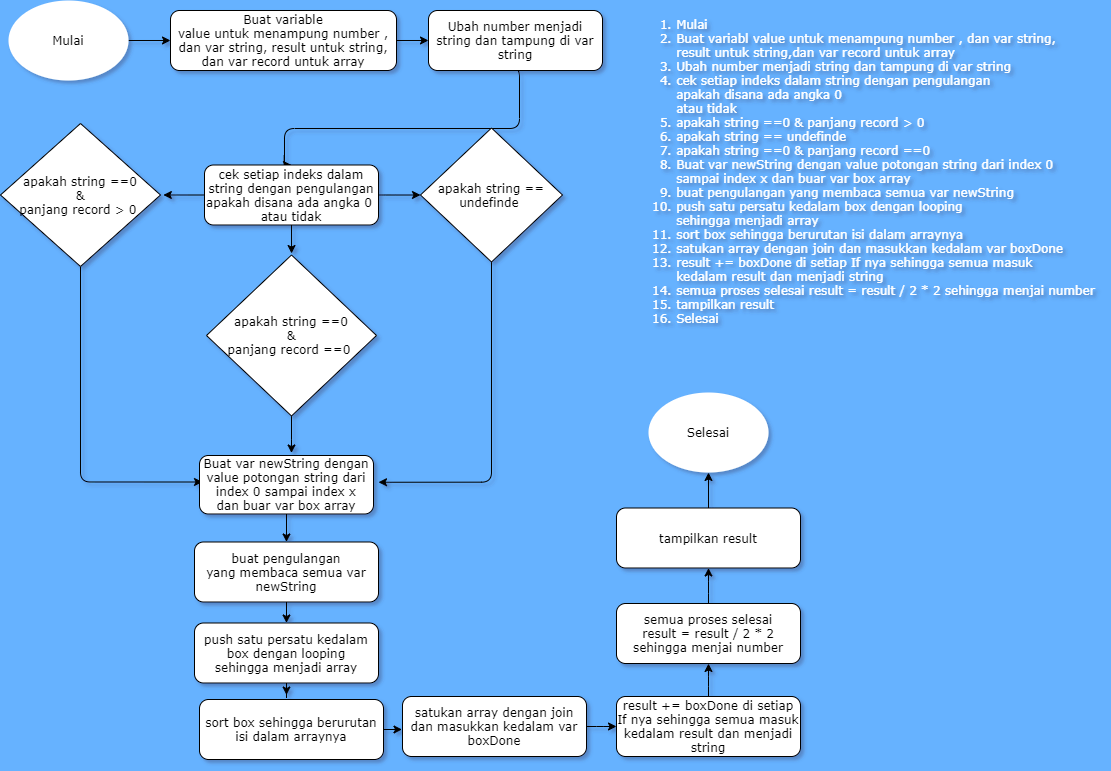

The diagram above was exported from draw.io. Its source (the exported page's mxGraphModel, read from the mxfile embedded in the PNG):
<mxGraphModel dx="1698" dy="925" grid="0" gridSize="10" guides="1" tooltips="1" connect="1" arrows="1" fold="1" page="1" pageScale="1" pageWidth="1169" pageHeight="827" background="#66B2FF" math="0" shadow="0">
  <root>
    <mxCell id="WIyWlLk6GJQsqaUBKTNV-0" />
    <mxCell id="WIyWlLk6GJQsqaUBKTNV-1" parent="WIyWlLk6GJQsqaUBKTNV-0" />
    <mxCell id="BAJdeTZcRjHe8xgGpIJ3-3" style="edgeStyle=orthogonalEdgeStyle;curved=0;rounded=1;sketch=0;orthogonalLoop=1;jettySize=auto;html=1;exitX=1;exitY=0.5;exitDx=0;exitDy=0;entryX=0;entryY=0.5;entryDx=0;entryDy=0;fontFamily=Verdana;" edge="1" parent="WIyWlLk6GJQsqaUBKTNV-1" source="BAJdeTZcRjHe8xgGpIJ3-0" target="BAJdeTZcRjHe8xgGpIJ3-1">
      <mxGeometry relative="1" as="geometry" />
    </mxCell>
    <mxCell id="BAJdeTZcRjHe8xgGpIJ3-0" value="&lt;font&gt;Mulai&lt;/font&gt;" style="ellipse;whiteSpace=wrap;html=1;rounded=0;sketch=0;strokeColor=none;fontFamily=Verdana;" vertex="1" parent="WIyWlLk6GJQsqaUBKTNV-1">
      <mxGeometry x="37" y="27" width="120" height="80" as="geometry" />
    </mxCell>
    <mxCell id="BAJdeTZcRjHe8xgGpIJ3-4" style="edgeStyle=orthogonalEdgeStyle;curved=0;rounded=1;sketch=0;orthogonalLoop=1;jettySize=auto;html=1;exitX=1;exitY=0.5;exitDx=0;exitDy=0;entryX=0;entryY=0.5;entryDx=0;entryDy=0;fontFamily=Verdana;" edge="1" parent="WIyWlLk6GJQsqaUBKTNV-1" source="BAJdeTZcRjHe8xgGpIJ3-1" target="BAJdeTZcRjHe8xgGpIJ3-2">
      <mxGeometry relative="1" as="geometry" />
    </mxCell>
    <mxCell id="BAJdeTZcRjHe8xgGpIJ3-1" value="Buat variable&lt;br&gt;value untuk menampung number , dan var string, result untuk string,&lt;br&gt;dan var record untuk array" style="rounded=1;whiteSpace=wrap;html=1;sketch=0;fontFamily=Verdana;" vertex="1" parent="WIyWlLk6GJQsqaUBKTNV-1">
      <mxGeometry x="199" y="37" width="226" height="60" as="geometry" />
    </mxCell>
    <mxCell id="BAJdeTZcRjHe8xgGpIJ3-14" style="edgeStyle=orthogonalEdgeStyle;curved=0;rounded=1;sketch=0;orthogonalLoop=1;jettySize=auto;html=1;entryX=0.5;entryY=0;entryDx=0;entryDy=0;fontFamily=Verdana;exitX=0.5;exitY=1;exitDx=0;exitDy=0;" edge="1" parent="WIyWlLk6GJQsqaUBKTNV-1" source="BAJdeTZcRjHe8xgGpIJ3-2" target="BAJdeTZcRjHe8xgGpIJ3-5">
      <mxGeometry relative="1" as="geometry">
        <Array as="points">
          <mxPoint x="548" y="97" />
          <mxPoint x="548" y="155" />
          <mxPoint x="313" y="155" />
        </Array>
      </mxGeometry>
    </mxCell>
    <mxCell id="BAJdeTZcRjHe8xgGpIJ3-2" value="Ubah number menjadi string dan tampung di var string" style="rounded=1;whiteSpace=wrap;html=1;sketch=0;fontFamily=Verdana;" vertex="1" parent="WIyWlLk6GJQsqaUBKTNV-1">
      <mxGeometry x="457" y="37" width="174" height="60" as="geometry" />
    </mxCell>
    <mxCell id="BAJdeTZcRjHe8xgGpIJ3-16" style="edgeStyle=orthogonalEdgeStyle;curved=0;rounded=1;sketch=0;orthogonalLoop=1;jettySize=auto;html=1;entryX=0;entryY=0.5;entryDx=0;entryDy=0;fontFamily=Verdana;" edge="1" parent="WIyWlLk6GJQsqaUBKTNV-1" source="BAJdeTZcRjHe8xgGpIJ3-5" target="BAJdeTZcRjHe8xgGpIJ3-7">
      <mxGeometry relative="1" as="geometry" />
    </mxCell>
    <mxCell id="BAJdeTZcRjHe8xgGpIJ3-17" style="edgeStyle=orthogonalEdgeStyle;curved=0;rounded=1;sketch=0;orthogonalLoop=1;jettySize=auto;html=1;fontFamily=Verdana;" edge="1" parent="WIyWlLk6GJQsqaUBKTNV-1" source="BAJdeTZcRjHe8xgGpIJ3-5">
      <mxGeometry relative="1" as="geometry">
        <mxPoint x="191.8316794002758" y="221.5" as="targetPoint" />
      </mxGeometry>
    </mxCell>
    <mxCell id="BAJdeTZcRjHe8xgGpIJ3-18" style="edgeStyle=orthogonalEdgeStyle;curved=0;rounded=1;sketch=0;orthogonalLoop=1;jettySize=auto;html=1;exitX=0.5;exitY=1;exitDx=0;exitDy=0;fontFamily=Verdana;" edge="1" parent="WIyWlLk6GJQsqaUBKTNV-1" source="BAJdeTZcRjHe8xgGpIJ3-5">
      <mxGeometry relative="1" as="geometry">
        <mxPoint x="320.0588235294117" y="280.0196317784927" as="targetPoint" />
      </mxGeometry>
    </mxCell>
    <mxCell id="BAJdeTZcRjHe8xgGpIJ3-5" value="cek setiap indeks dalam string dengan pengulangan&lt;br&gt;apakah disana ada angka 0&amp;nbsp;&lt;br&gt;atau tidak" style="rounded=1;whiteSpace=wrap;html=1;sketch=0;fontFamily=Verdana;" vertex="1" parent="WIyWlLk6GJQsqaUBKTNV-1">
      <mxGeometry x="233" y="191.5" width="174" height="60" as="geometry" />
    </mxCell>
    <mxCell id="BAJdeTZcRjHe8xgGpIJ3-19" style="edgeStyle=orthogonalEdgeStyle;curved=0;rounded=1;sketch=0;orthogonalLoop=1;jettySize=auto;html=1;fontFamily=Verdana;entryX=1;entryY=0.5;entryDx=0;entryDy=0;" edge="1" parent="WIyWlLk6GJQsqaUBKTNV-1" source="BAJdeTZcRjHe8xgGpIJ3-7">
      <mxGeometry relative="1" as="geometry">
        <mxPoint x="407" y="508.7499999999998" as="targetPoint" />
        <Array as="points">
          <mxPoint x="520" y="509.5" />
        </Array>
      </mxGeometry>
    </mxCell>
    <mxCell id="BAJdeTZcRjHe8xgGpIJ3-7" value="&lt;span&gt;apakah string == undefinde&lt;/span&gt;&lt;span&gt;&amp;nbsp;&lt;/span&gt;" style="rhombus;whiteSpace=wrap;html=1;rounded=0;sketch=0;fontFamily=Verdana;" vertex="1" parent="WIyWlLk6GJQsqaUBKTNV-1">
      <mxGeometry x="449" y="154.5" width="142" height="134" as="geometry" />
    </mxCell>
    <mxCell id="BAJdeTZcRjHe8xgGpIJ3-21" style="edgeStyle=orthogonalEdgeStyle;curved=0;rounded=1;sketch=0;orthogonalLoop=1;jettySize=auto;html=1;entryX=0.5;entryY=0;entryDx=0;entryDy=0;fontFamily=Verdana;" edge="1" parent="WIyWlLk6GJQsqaUBKTNV-1" source="BAJdeTZcRjHe8xgGpIJ3-8">
      <mxGeometry relative="1" as="geometry">
        <mxPoint x="320" y="479.5" as="targetPoint" />
      </mxGeometry>
    </mxCell>
    <mxCell id="BAJdeTZcRjHe8xgGpIJ3-8" value="&lt;span&gt;apakah string ==0&lt;/span&gt;&lt;br&gt;&lt;span&gt;&amp;amp;&lt;/span&gt;&lt;br&gt;&lt;span&gt;panjang record ==0&amp;nbsp;&lt;/span&gt;" style="rhombus;whiteSpace=wrap;html=1;rounded=0;sketch=0;fontFamily=Verdana;" vertex="1" parent="WIyWlLk6GJQsqaUBKTNV-1">
      <mxGeometry x="235" y="281.5" width="170" height="161" as="geometry" />
    </mxCell>
    <mxCell id="BAJdeTZcRjHe8xgGpIJ3-20" style="edgeStyle=orthogonalEdgeStyle;curved=0;rounded=1;sketch=0;orthogonalLoop=1;jettySize=auto;html=1;fontFamily=Verdana;" edge="1" parent="WIyWlLk6GJQsqaUBKTNV-1" source="BAJdeTZcRjHe8xgGpIJ3-9">
      <mxGeometry relative="1" as="geometry">
        <mxPoint x="231" y="508.5" as="targetPoint" />
        <Array as="points">
          <mxPoint x="109" y="508.5" />
          <mxPoint x="109" y="508.5" />
        </Array>
      </mxGeometry>
    </mxCell>
    <mxCell id="BAJdeTZcRjHe8xgGpIJ3-9" value="apakah string ==0&lt;br&gt;&amp;amp;&lt;br&gt;panjang record &amp;gt; 0&amp;nbsp;" style="rhombus;whiteSpace=wrap;html=1;rounded=0;sketch=0;fontFamily=Verdana;" vertex="1" parent="WIyWlLk6GJQsqaUBKTNV-1">
      <mxGeometry x="29" y="150" width="160" height="143" as="geometry" />
    </mxCell>
    <mxCell id="BAJdeTZcRjHe8xgGpIJ3-25" style="edgeStyle=orthogonalEdgeStyle;curved=0;rounded=1;sketch=0;orthogonalLoop=1;jettySize=auto;html=1;entryX=0.5;entryY=0;entryDx=0;entryDy=0;fontFamily=Verdana;" edge="1" parent="WIyWlLk6GJQsqaUBKTNV-1" source="BAJdeTZcRjHe8xgGpIJ3-15" target="BAJdeTZcRjHe8xgGpIJ3-22">
      <mxGeometry relative="1" as="geometry" />
    </mxCell>
    <mxCell id="BAJdeTZcRjHe8xgGpIJ3-15" value="Buat var newString dengan value potongan string dari index 0 sampai index x&lt;br&gt;dan buar var box array" style="rounded=1;whiteSpace=wrap;html=1;sketch=0;fontFamily=Verdana;" vertex="1" parent="WIyWlLk6GJQsqaUBKTNV-1">
      <mxGeometry x="228" y="482" width="174" height="58.5" as="geometry" />
    </mxCell>
    <mxCell id="BAJdeTZcRjHe8xgGpIJ3-26" style="edgeStyle=orthogonalEdgeStyle;curved=0;rounded=1;sketch=0;orthogonalLoop=1;jettySize=auto;html=1;exitX=0.5;exitY=1;exitDx=0;exitDy=0;entryX=0.5;entryY=0;entryDx=0;entryDy=0;fontFamily=Verdana;" edge="1" parent="WIyWlLk6GJQsqaUBKTNV-1" source="BAJdeTZcRjHe8xgGpIJ3-22" target="BAJdeTZcRjHe8xgGpIJ3-24">
      <mxGeometry relative="1" as="geometry" />
    </mxCell>
    <mxCell id="BAJdeTZcRjHe8xgGpIJ3-22" value="buat pengulangan&lt;br&gt;yang membaca semua var newString" style="rounded=1;whiteSpace=wrap;html=1;sketch=0;fontFamily=Verdana;" vertex="1" parent="WIyWlLk6GJQsqaUBKTNV-1">
      <mxGeometry x="223" y="568.5" width="184" height="60" as="geometry" />
    </mxCell>
    <mxCell id="BAJdeTZcRjHe8xgGpIJ3-43" style="edgeStyle=orthogonalEdgeStyle;curved=0;rounded=1;sketch=0;orthogonalLoop=1;jettySize=auto;html=1;fontFamily=Verdana;" edge="1" parent="WIyWlLk6GJQsqaUBKTNV-1" source="BAJdeTZcRjHe8xgGpIJ3-24">
      <mxGeometry relative="1" as="geometry">
        <mxPoint x="315.0000000000001" y="721.4961779364226" as="targetPoint" />
      </mxGeometry>
    </mxCell>
    <mxCell id="BAJdeTZcRjHe8xgGpIJ3-24" value="push satu persatu kedalam box dengan looping&lt;br&gt;sehingga menjadi array" style="rounded=1;whiteSpace=wrap;html=1;sketch=0;fontFamily=Verdana;" vertex="1" parent="WIyWlLk6GJQsqaUBKTNV-1">
      <mxGeometry x="223" y="649.5" width="184" height="60" as="geometry" />
    </mxCell>
    <mxCell id="BAJdeTZcRjHe8xgGpIJ3-44" style="edgeStyle=orthogonalEdgeStyle;curved=0;rounded=1;sketch=0;orthogonalLoop=1;jettySize=auto;html=1;fontFamily=Verdana;" edge="1" parent="WIyWlLk6GJQsqaUBKTNV-1" source="BAJdeTZcRjHe8xgGpIJ3-27">
      <mxGeometry relative="1" as="geometry">
        <mxPoint x="430.51437483162726" y="756" as="targetPoint" />
      </mxGeometry>
    </mxCell>
    <mxCell id="BAJdeTZcRjHe8xgGpIJ3-27" value="sort box sehingga berurutan isi dalam arraynya" style="rounded=1;whiteSpace=wrap;html=1;sketch=0;fontFamily=Verdana;" vertex="1" parent="WIyWlLk6GJQsqaUBKTNV-1">
      <mxGeometry x="228" y="726" width="184" height="60" as="geometry" />
    </mxCell>
    <mxCell id="BAJdeTZcRjHe8xgGpIJ3-42" style="edgeStyle=orthogonalEdgeStyle;curved=0;rounded=1;sketch=0;orthogonalLoop=1;jettySize=auto;html=1;entryX=0;entryY=0.5;entryDx=0;entryDy=0;fontFamily=Verdana;" edge="1" parent="WIyWlLk6GJQsqaUBKTNV-1" source="BAJdeTZcRjHe8xgGpIJ3-29" target="BAJdeTZcRjHe8xgGpIJ3-30">
      <mxGeometry relative="1" as="geometry" />
    </mxCell>
    <mxCell id="BAJdeTZcRjHe8xgGpIJ3-29" value="satukan array dengan join dan masukkan kedalam var boxDone" style="rounded=1;whiteSpace=wrap;html=1;sketch=0;fontFamily=Verdana;" vertex="1" parent="WIyWlLk6GJQsqaUBKTNV-1">
      <mxGeometry x="431" y="723" width="184" height="60" as="geometry" />
    </mxCell>
    <mxCell id="BAJdeTZcRjHe8xgGpIJ3-34" style="edgeStyle=orthogonalEdgeStyle;curved=0;rounded=1;sketch=0;orthogonalLoop=1;jettySize=auto;html=1;entryX=0.5;entryY=1;entryDx=0;entryDy=0;fontFamily=Verdana;" edge="1" parent="WIyWlLk6GJQsqaUBKTNV-1" source="BAJdeTZcRjHe8xgGpIJ3-30" target="BAJdeTZcRjHe8xgGpIJ3-31">
      <mxGeometry relative="1" as="geometry" />
    </mxCell>
    <mxCell id="BAJdeTZcRjHe8xgGpIJ3-30" value="result += boxDone di setiap If nya sehingga semua masuk kedalam result dan menjadi string" style="rounded=1;whiteSpace=wrap;html=1;sketch=0;fontFamily=Verdana;" vertex="1" parent="WIyWlLk6GJQsqaUBKTNV-1">
      <mxGeometry x="645" y="723" width="184" height="60" as="geometry" />
    </mxCell>
    <mxCell id="BAJdeTZcRjHe8xgGpIJ3-35" style="edgeStyle=orthogonalEdgeStyle;curved=0;rounded=1;sketch=0;orthogonalLoop=1;jettySize=auto;html=1;entryX=0.5;entryY=1;entryDx=0;entryDy=0;fontFamily=Verdana;" edge="1" parent="WIyWlLk6GJQsqaUBKTNV-1" source="BAJdeTZcRjHe8xgGpIJ3-31" target="BAJdeTZcRjHe8xgGpIJ3-32">
      <mxGeometry relative="1" as="geometry" />
    </mxCell>
    <mxCell id="BAJdeTZcRjHe8xgGpIJ3-31" value="semua proses selesai&lt;br&gt;result = result / 2 * 2&lt;br&gt;sehingga menjai number" style="rounded=1;whiteSpace=wrap;html=1;sketch=0;fontFamily=Verdana;" vertex="1" parent="WIyWlLk6GJQsqaUBKTNV-1">
      <mxGeometry x="645" y="630" width="184" height="60" as="geometry" />
    </mxCell>
    <mxCell id="BAJdeTZcRjHe8xgGpIJ3-36" style="edgeStyle=orthogonalEdgeStyle;curved=0;rounded=1;sketch=0;orthogonalLoop=1;jettySize=auto;html=1;exitX=0.5;exitY=0;exitDx=0;exitDy=0;entryX=0.5;entryY=1;entryDx=0;entryDy=0;fontFamily=Verdana;" edge="1" parent="WIyWlLk6GJQsqaUBKTNV-1" source="BAJdeTZcRjHe8xgGpIJ3-32" target="BAJdeTZcRjHe8xgGpIJ3-33">
      <mxGeometry relative="1" as="geometry" />
    </mxCell>
    <mxCell id="BAJdeTZcRjHe8xgGpIJ3-32" value="tampilkan result" style="rounded=1;whiteSpace=wrap;html=1;sketch=0;fontFamily=Verdana;" vertex="1" parent="WIyWlLk6GJQsqaUBKTNV-1">
      <mxGeometry x="645" y="534.5" width="184" height="60" as="geometry" />
    </mxCell>
    <mxCell id="BAJdeTZcRjHe8xgGpIJ3-33" value="&lt;font&gt;Selesai&lt;/font&gt;" style="ellipse;whiteSpace=wrap;html=1;rounded=0;sketch=0;strokeColor=none;fontFamily=Verdana;" vertex="1" parent="WIyWlLk6GJQsqaUBKTNV-1">
      <mxGeometry x="677" y="419" width="120" height="80" as="geometry" />
    </mxCell>
    <mxCell id="BAJdeTZcRjHe8xgGpIJ3-37" value="&lt;div style=&quot;text-align: left&quot;&gt;&lt;ol&gt;&lt;li&gt;&lt;span&gt;Mulai&lt;/span&gt;&lt;/li&gt;&lt;li&gt;&lt;span&gt;Buat variabl&amp;nbsp;&lt;/span&gt;value untuk menampung number , dan var string, &lt;br&gt;result untuk string,dan var record untuk array&lt;/li&gt;&lt;li&gt;&lt;span style=&quot;text-align: center&quot;&gt;Ubah number menjadi string dan tampung di var string&lt;/span&gt;&lt;/li&gt;&lt;li&gt;&lt;span style=&quot;text-align: center&quot;&gt;cek setiap indeks dalam string dengan pengulangan&lt;br&gt;&lt;span&gt;apakah disana ada angka 0&amp;nbsp;&lt;/span&gt;&lt;br&gt;&lt;span&gt;atau tidak&lt;/span&gt;&lt;br&gt;&lt;/span&gt;&lt;/li&gt;&lt;li&gt;&lt;span style=&quot;text-align: center&quot;&gt;&lt;span&gt;apakah string ==0&amp;nbsp;&lt;span&gt;&amp;amp;&amp;nbsp;&lt;/span&gt;&lt;span&gt;panjang record &amp;gt; 0&amp;nbsp;&lt;/span&gt;&lt;br&gt;&lt;/span&gt;&lt;/span&gt;&lt;/li&gt;&lt;li&gt;&lt;span style=&quot;text-align: center&quot;&gt;&lt;span&gt;&lt;span&gt;apakah string == undefinde&lt;span&gt;&amp;nbsp;&lt;/span&gt;&lt;br&gt;&lt;/span&gt;&lt;/span&gt;&lt;/span&gt;&lt;/li&gt;&lt;li&gt;&lt;span style=&quot;text-align: center&quot;&gt;&lt;span&gt;&lt;span&gt;&lt;span&gt;apakah string ==0&amp;nbsp;&lt;span&gt;&amp;amp;&amp;nbsp;&lt;/span&gt;&lt;span&gt;panjang record ==0&amp;nbsp;&lt;/span&gt;&lt;br&gt;&lt;/span&gt;&lt;/span&gt;&lt;/span&gt;&lt;/span&gt;&lt;/li&gt;&lt;li&gt;&lt;span style=&quot;text-align: center&quot;&gt;&lt;span&gt;&lt;span&gt;&lt;span&gt;&lt;span&gt;Buat var newString dengan value potongan string dari index 0 &lt;br&gt;sampai index x&amp;nbsp;&lt;span&gt;dan buar var box array&lt;/span&gt;&lt;br&gt;&lt;/span&gt;&lt;/span&gt;&lt;/span&gt;&lt;/span&gt;&lt;/span&gt;&lt;/li&gt;&lt;li&gt;&lt;span style=&quot;text-align: center&quot;&gt;&lt;span&gt;&lt;span&gt;&lt;span&gt;&lt;span&gt;&lt;span&gt;buat pengulangan&amp;nbsp;&lt;span&gt;yang membaca semua var newString&lt;/span&gt;&lt;br&gt;&lt;/span&gt;&lt;/span&gt;&lt;/span&gt;&lt;/span&gt;&lt;/span&gt;&lt;/span&gt;&lt;/li&gt;&lt;li&gt;&lt;span style=&quot;text-align: center&quot;&gt;&lt;span&gt;&lt;span&gt;&lt;span&gt;&lt;span&gt;&lt;span&gt;&lt;span&gt;push satu persatu kedalam box dengan looping&lt;br&gt;&lt;span&gt;sehingga menjadi array&lt;/span&gt;&lt;br&gt;&lt;/span&gt;&lt;/span&gt;&lt;/span&gt;&lt;/span&gt;&lt;/span&gt;&lt;/span&gt;&lt;/span&gt;&lt;/li&gt;&lt;li&gt;&lt;span style=&quot;text-align: center&quot;&gt;&lt;span&gt;&lt;span&gt;&lt;span&gt;&lt;span&gt;&lt;span&gt;&lt;span&gt;&lt;span&gt;sort box sehingga berurutan isi dalam arraynya&lt;br&gt;&lt;/span&gt;&lt;/span&gt;&lt;/span&gt;&lt;/span&gt;&lt;/span&gt;&lt;/span&gt;&lt;/span&gt;&lt;/span&gt;&lt;/li&gt;&lt;li&gt;&lt;span style=&quot;text-align: center&quot;&gt;&lt;span&gt;&lt;span&gt;&lt;span&gt;&lt;span&gt;&lt;span&gt;&lt;span&gt;&lt;span&gt;satukan array dengan join dan masukkan kedalam var boxDone&lt;br&gt;&lt;/span&gt;&lt;/span&gt;&lt;/span&gt;&lt;/span&gt;&lt;/span&gt;&lt;/span&gt;&lt;/span&gt;&lt;/span&gt;&lt;/li&gt;&lt;li&gt;&lt;span style=&quot;text-align: center&quot;&gt;&lt;span&gt;&lt;span&gt;&lt;span&gt;&lt;span&gt;&lt;span&gt;&lt;span&gt;&lt;span&gt;result += boxDone di setiap If nya sehingga semua masuk &lt;br&gt;kedalam result dan menjadi string&lt;br&gt;&lt;/span&gt;&lt;/span&gt;&lt;/span&gt;&lt;/span&gt;&lt;/span&gt;&lt;/span&gt;&lt;/span&gt;&lt;/span&gt;&lt;/li&gt;&lt;li&gt;&lt;span style=&quot;text-align: center&quot;&gt;&lt;span&gt;&lt;span&gt;&lt;span&gt;&lt;span&gt;&lt;span&gt;&lt;span&gt;&lt;span&gt;semua proses selesai&amp;nbsp;&lt;span&gt;result = result / 2 * 2&amp;nbsp;&lt;/span&gt;&lt;span&gt;sehingga menjai number&lt;/span&gt;&lt;br&gt;&lt;/span&gt;&lt;/span&gt;&lt;/span&gt;&lt;/span&gt;&lt;/span&gt;&lt;/span&gt;&lt;/span&gt;&lt;/span&gt;&lt;/li&gt;&lt;li&gt;&lt;span style=&quot;text-align: center&quot;&gt;&lt;span&gt;&lt;span&gt;&lt;span&gt;&lt;span&gt;&lt;span&gt;&lt;span&gt;&lt;span&gt;&lt;span&gt;tampilkan result&lt;br&gt;&lt;/span&gt;&lt;/span&gt;&lt;/span&gt;&lt;/span&gt;&lt;/span&gt;&lt;/span&gt;&lt;/span&gt;&lt;/span&gt;&lt;/span&gt;&lt;/li&gt;&lt;li&gt;&lt;span style=&quot;text-align: center&quot;&gt;&lt;span&gt;&lt;span&gt;&lt;span&gt;&lt;span&gt;&lt;span&gt;&lt;span&gt;&lt;span&gt;&lt;span&gt;Selesai&lt;/span&gt;&lt;/span&gt;&lt;/span&gt;&lt;/span&gt;&lt;/span&gt;&lt;/span&gt;&lt;/span&gt;&lt;/span&gt;&lt;/span&gt;&lt;/li&gt;&lt;/ol&gt;&lt;/div&gt;" style="text;html=1;align=center;verticalAlign=middle;resizable=0;points=[];autosize=1;fontFamily=Verdana;fontColor=#FFFFFF;" vertex="1" parent="WIyWlLk6GJQsqaUBKTNV-1">
      <mxGeometry x="659" y="37" width="469" height="322" as="geometry" />
    </mxCell>
  </root>
</mxGraphModel>